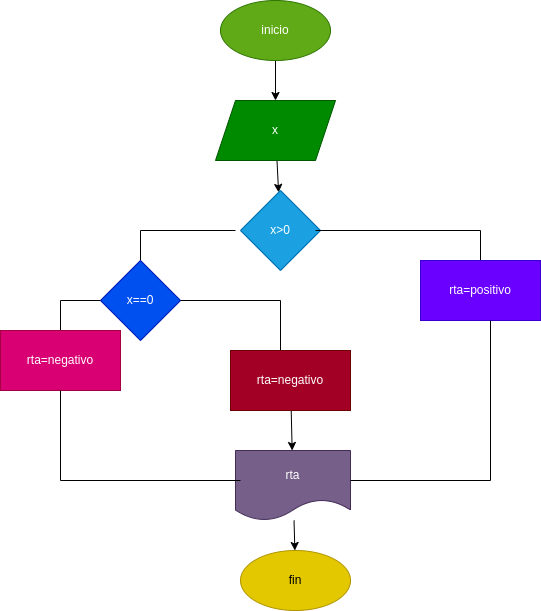

The diagram above was exported from draw.io. Its source (the exported page's mxGraphModel, read from the mxfile embedded in the PNG):
<mxGraphModel dx="634" dy="411" grid="1" gridSize="10" guides="1" tooltips="1" connect="1" arrows="1" fold="1" page="1" pageScale="1" pageWidth="1654" pageHeight="2336" math="0" shadow="0">
  <root>
    <mxCell id="0" />
    <mxCell id="1" parent="0" />
    <mxCell id="4" value="" style="edgeStyle=none;html=1;" edge="1" parent="1" source="2" target="3">
      <mxGeometry relative="1" as="geometry" />
    </mxCell>
    <mxCell id="2" value="inicio" style="ellipse;whiteSpace=wrap;html=1;fillColor=#60a917;fontColor=#ffffff;strokeColor=#2D7600;" vertex="1" parent="1">
      <mxGeometry x="220" y="40" width="110" height="60" as="geometry" />
    </mxCell>
    <mxCell id="6" value="" style="edgeStyle=none;html=1;" edge="1" parent="1" source="3" target="5">
      <mxGeometry relative="1" as="geometry" />
    </mxCell>
    <mxCell id="3" value="x" style="shape=parallelogram;perimeter=parallelogramPerimeter;whiteSpace=wrap;html=1;fixedSize=1;fillColor=#008a00;fontColor=#ffffff;strokeColor=#005700;" vertex="1" parent="1">
      <mxGeometry x="215" y="140" width="120" height="60" as="geometry" />
    </mxCell>
    <mxCell id="5" value="x&amp;gt;0" style="rhombus;whiteSpace=wrap;html=1;fillColor=#1ba1e2;fontColor=#ffffff;strokeColor=#006EAF;" vertex="1" parent="1">
      <mxGeometry x="240" y="230" width="80" height="80" as="geometry" />
    </mxCell>
    <mxCell id="12" value="" style="shape=partialRectangle;whiteSpace=wrap;html=1;bottom=0;right=0;fillColor=none;" vertex="1" parent="1">
      <mxGeometry x="140" y="270" width="95" height="30" as="geometry" />
    </mxCell>
    <mxCell id="13" value="x==0" style="rhombus;whiteSpace=wrap;html=1;fillColor=#0050ef;fontColor=#ffffff;strokeColor=#001DBC;" vertex="1" parent="1">
      <mxGeometry x="100" y="300" width="80" height="80" as="geometry" />
    </mxCell>
    <mxCell id="14" value="" style="shape=partialRectangle;whiteSpace=wrap;html=1;bottom=0;right=0;fillColor=none;" vertex="1" parent="1">
      <mxGeometry x="60" y="340" width="40" height="30" as="geometry" />
    </mxCell>
    <mxCell id="16" value="rta=negativo" style="rounded=0;whiteSpace=wrap;html=1;fillColor=#d80073;fontColor=#ffffff;strokeColor=#A50040;" vertex="1" parent="1">
      <mxGeometry y="370" width="120" height="60" as="geometry" />
    </mxCell>
    <mxCell id="17" value="" style="shape=partialRectangle;whiteSpace=wrap;html=1;bottom=0;right=0;fillColor=none;" vertex="1" parent="1">
      <mxGeometry x="210" y="370" height="90" as="geometry" />
    </mxCell>
    <mxCell id="18" value="" style="shape=partialRectangle;whiteSpace=wrap;html=1;bottom=0;right=0;fillColor=none;direction=south;" vertex="1" parent="1">
      <mxGeometry x="180" y="340" width="100" height="50" as="geometry" />
    </mxCell>
    <mxCell id="24" value="" style="edgeStyle=none;html=1;" edge="1" parent="1" source="19" target="23">
      <mxGeometry relative="1" as="geometry" />
    </mxCell>
    <mxCell id="19" value="rta=negativo" style="rounded=0;whiteSpace=wrap;html=1;fillColor=#a20025;fontColor=#ffffff;strokeColor=#6F0000;" vertex="1" parent="1">
      <mxGeometry x="230" y="390" width="120" height="60" as="geometry" />
    </mxCell>
    <mxCell id="20" value="" style="shape=partialRectangle;whiteSpace=wrap;html=1;bottom=0;right=0;fillColor=none;direction=south;" vertex="1" parent="1">
      <mxGeometry x="315" y="270" width="165" height="30" as="geometry" />
    </mxCell>
    <mxCell id="21" value="rta=positivo" style="rounded=0;whiteSpace=wrap;html=1;fillColor=#6a00ff;fontColor=#ffffff;strokeColor=#3700CC;" vertex="1" parent="1">
      <mxGeometry x="420" y="300" width="120" height="60" as="geometry" />
    </mxCell>
    <mxCell id="30" value="" style="edgeStyle=none;html=1;" edge="1" parent="1" source="23" target="29">
      <mxGeometry relative="1" as="geometry" />
    </mxCell>
    <mxCell id="23" value="rta" style="shape=document;whiteSpace=wrap;html=1;boundedLbl=1;fillColor=#76608a;fontColor=#ffffff;strokeColor=#432D57;" vertex="1" parent="1">
      <mxGeometry x="235" y="490" width="115" height="70" as="geometry" />
    </mxCell>
    <mxCell id="25" value="" style="shape=partialRectangle;whiteSpace=wrap;html=1;bottom=0;right=0;fillColor=none;direction=west;" vertex="1" parent="1">
      <mxGeometry x="350" y="360" width="140" height="160" as="geometry" />
    </mxCell>
    <mxCell id="28" value="" style="shape=partialRectangle;whiteSpace=wrap;html=1;bottom=0;right=0;fillColor=none;direction=north;" vertex="1" parent="1">
      <mxGeometry x="60" y="430" width="180" height="90" as="geometry" />
    </mxCell>
    <mxCell id="29" value="fin" style="ellipse;whiteSpace=wrap;html=1;fillColor=#e3c800;fontColor=#000000;strokeColor=#B09500;" vertex="1" parent="1">
      <mxGeometry x="240" y="590" width="110" height="60" as="geometry" />
    </mxCell>
  </root>
</mxGraphModel>